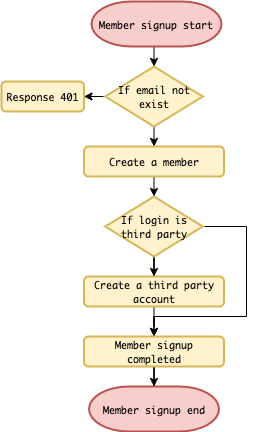

The diagram above was exported from draw.io. Its source (the exported page's mxGraphModel, read from the mxfile embedded in the PNG):
<mxGraphModel dx="946" dy="1696" grid="1" gridSize="5" guides="1" tooltips="1" connect="1" arrows="1" fold="1" page="1" pageScale="1" pageWidth="827" pageHeight="1169" background="#ffffff" math="0" shadow="0">
  <root>
    <mxCell id="WIyWlLk6GJQsqaUBKTNV-0" />
    <mxCell id="WIyWlLk6GJQsqaUBKTNV-1" parent="WIyWlLk6GJQsqaUBKTNV-0" />
    <mxCell id="tC5r05So4JtbI2IWM2lB-64" style="edgeStyle=orthogonalEdgeStyle;rounded=0;orthogonalLoop=1;jettySize=auto;html=1;exitX=0.5;exitY=1;exitDx=0;exitDy=0;exitPerimeter=0;entryX=0.5;entryY=0;entryDx=0;entryDy=0;" parent="WIyWlLk6GJQsqaUBKTNV-1" source="tC5r05So4JtbI2IWM2lB-0" target="tC5r05So4JtbI2IWM2lB-49" edge="1">
      <mxGeometry relative="1" as="geometry" />
    </mxCell>
    <mxCell id="tC5r05So4JtbI2IWM2lB-0" value="&lt;font face=&quot;monaco&quot; data-font-src=&quot;https://fonts.googleapis.com/css?family=monaco&quot; style=&quot;font-size: 10px&quot;&gt;Member signup start&lt;/font&gt;" style="strokeWidth=2;html=1;shape=mxgraph.flowchart.terminator;whiteSpace=wrap;fillColor=#f8cecc;strokeColor=#b85450;" parent="WIyWlLk6GJQsqaUBKTNV-1" vertex="1">
      <mxGeometry x="255" y="-400" width="130" height="45" as="geometry" />
    </mxCell>
    <mxCell id="tC5r05So4JtbI2IWM2lB-65" style="edgeStyle=orthogonalEdgeStyle;rounded=0;orthogonalLoop=1;jettySize=auto;html=1;exitX=0.5;exitY=1;exitDx=0;exitDy=0;entryX=0.5;entryY=0;entryDx=0;entryDy=0;" parent="WIyWlLk6GJQsqaUBKTNV-1" source="tC5r05So4JtbI2IWM2lB-49" target="tC5r05So4JtbI2IWM2lB-50" edge="1">
      <mxGeometry relative="1" as="geometry" />
    </mxCell>
    <mxCell id="tC5r05So4JtbI2IWM2lB-66" style="edgeStyle=orthogonalEdgeStyle;rounded=0;orthogonalLoop=1;jettySize=auto;html=1;exitX=0;exitY=0.5;exitDx=0;exitDy=0;" parent="WIyWlLk6GJQsqaUBKTNV-1" source="tC5r05So4JtbI2IWM2lB-49" target="tC5r05So4JtbI2IWM2lB-56" edge="1">
      <mxGeometry relative="1" as="geometry" />
    </mxCell>
    <mxCell id="tC5r05So4JtbI2IWM2lB-49" value="&lt;font face=&quot;monaco&quot; data-font-src=&quot;https://fonts.googleapis.com/css?family=monaco&quot; style=&quot;font-size: 10px&quot;&gt;If email not exist&lt;br&gt;&lt;/font&gt;" style="rhombus;whiteSpace=wrap;html=1;strokeColor=#d6b656;strokeWidth=2;fillColor=#fff2cc;" parent="WIyWlLk6GJQsqaUBKTNV-1" vertex="1">
      <mxGeometry x="268.75" y="-335" width="97.5" height="60" as="geometry" />
    </mxCell>
    <mxCell id="tC5r05So4JtbI2IWM2lB-67" style="edgeStyle=orthogonalEdgeStyle;rounded=0;orthogonalLoop=1;jettySize=auto;html=1;exitX=0.5;exitY=1;exitDx=0;exitDy=0;entryX=0.5;entryY=0;entryDx=0;entryDy=0;" parent="WIyWlLk6GJQsqaUBKTNV-1" source="tC5r05So4JtbI2IWM2lB-50" target="tC5r05So4JtbI2IWM2lB-52" edge="1">
      <mxGeometry relative="1" as="geometry" />
    </mxCell>
    <mxCell id="tC5r05So4JtbI2IWM2lB-50" value="&lt;font style=&quot;font-size: 10px&quot; data-font-src=&quot;https://fonts.googleapis.com/css?family=monaco&quot; face=&quot;monaco&quot;&gt;Create a member&lt;/font&gt;" style="rounded=1;whiteSpace=wrap;html=1;fontSize=12;glass=0;strokeWidth=2;shadow=0;fillColor=#fff2cc;strokeColor=#d6b656;" parent="WIyWlLk6GJQsqaUBKTNV-1" vertex="1">
      <mxGeometry x="247.5" y="-255" width="140" height="30" as="geometry" />
    </mxCell>
    <mxCell id="tC5r05So4JtbI2IWM2lB-68" style="edgeStyle=orthogonalEdgeStyle;rounded=0;orthogonalLoop=1;jettySize=auto;html=1;exitX=0.5;exitY=1;exitDx=0;exitDy=0;" parent="WIyWlLk6GJQsqaUBKTNV-1" source="tC5r05So4JtbI2IWM2lB-52" target="tC5r05So4JtbI2IWM2lB-53" edge="1">
      <mxGeometry relative="1" as="geometry" />
    </mxCell>
    <mxCell id="fYCe36zTdGuEOmLWQNvV-2" style="edgeStyle=orthogonalEdgeStyle;rounded=0;orthogonalLoop=1;jettySize=auto;html=1;exitX=1;exitY=0.5;exitDx=0;exitDy=0;entryX=0.5;entryY=0;entryDx=0;entryDy=0;" parent="WIyWlLk6GJQsqaUBKTNV-1" source="tC5r05So4JtbI2IWM2lB-52" target="tC5r05So4JtbI2IWM2lB-55" edge="1">
      <mxGeometry relative="1" as="geometry">
        <Array as="points">
          <mxPoint x="410" y="-175" />
          <mxPoint x="410" y="-85" />
          <mxPoint x="318" y="-85" />
        </Array>
      </mxGeometry>
    </mxCell>
    <mxCell id="tC5r05So4JtbI2IWM2lB-52" value="&lt;font face=&quot;monaco&quot; data-font-src=&quot;https://fonts.googleapis.com/css?family=monaco&quot; style=&quot;font-size: 10px&quot;&gt;If login is third party&lt;br&gt;&lt;/font&gt;" style="rhombus;whiteSpace=wrap;html=1;strokeColor=#d6b656;strokeWidth=2;fillColor=#fff2cc;" parent="WIyWlLk6GJQsqaUBKTNV-1" vertex="1">
      <mxGeometry x="268.75" y="-205" width="97.5" height="60" as="geometry" />
    </mxCell>
    <mxCell id="fYCe36zTdGuEOmLWQNvV-1" style="edgeStyle=orthogonalEdgeStyle;rounded=0;orthogonalLoop=1;jettySize=auto;html=1;exitX=0.5;exitY=1;exitDx=0;exitDy=0;" parent="WIyWlLk6GJQsqaUBKTNV-1" source="tC5r05So4JtbI2IWM2lB-53" target="tC5r05So4JtbI2IWM2lB-55" edge="1">
      <mxGeometry relative="1" as="geometry" />
    </mxCell>
    <mxCell id="tC5r05So4JtbI2IWM2lB-53" value="&lt;font style=&quot;font-size: 10px&quot; data-font-src=&quot;https://fonts.googleapis.com/css?family=monaco&quot; face=&quot;monaco&quot;&gt;Create a third party account&lt;/font&gt;" style="rounded=1;whiteSpace=wrap;html=1;fontSize=12;glass=0;strokeWidth=2;shadow=0;fillColor=#fff2cc;strokeColor=#d6b656;" parent="WIyWlLk6GJQsqaUBKTNV-1" vertex="1">
      <mxGeometry x="247.5" y="-125" width="140" height="30" as="geometry" />
    </mxCell>
    <mxCell id="tC5r05So4JtbI2IWM2lB-116" style="edgeStyle=orthogonalEdgeStyle;rounded=0;orthogonalLoop=1;jettySize=auto;html=1;exitX=0.5;exitY=1;exitDx=0;exitDy=0;" parent="WIyWlLk6GJQsqaUBKTNV-1" source="tC5r05So4JtbI2IWM2lB-55" target="tC5r05So4JtbI2IWM2lB-104" edge="1">
      <mxGeometry relative="1" as="geometry" />
    </mxCell>
    <mxCell id="tC5r05So4JtbI2IWM2lB-55" value="&lt;font style=&quot;font-size: 10px&quot; data-font-src=&quot;https://fonts.googleapis.com/css?family=monaco&quot; face=&quot;monaco&quot;&gt;Member signup completed&lt;/font&gt;" style="rounded=1;whiteSpace=wrap;html=1;fontSize=12;glass=0;strokeWidth=2;shadow=0;fillColor=#fff2cc;strokeColor=#d6b656;" parent="WIyWlLk6GJQsqaUBKTNV-1" vertex="1">
      <mxGeometry x="247.5" y="-65" width="140" height="30" as="geometry" />
    </mxCell>
    <mxCell id="tC5r05So4JtbI2IWM2lB-56" value="&lt;font style=&quot;font-size: 10px&quot; data-font-src=&quot;https://fonts.googleapis.com/css?family=monaco&quot; face=&quot;monaco&quot;&gt;Response 401&lt;/font&gt;" style="rounded=1;whiteSpace=wrap;html=1;fontSize=12;glass=0;strokeWidth=2;shadow=0;fillColor=#fff2cc;strokeColor=#d6b656;" parent="WIyWlLk6GJQsqaUBKTNV-1" vertex="1">
      <mxGeometry x="165" y="-320" width="82.5" height="30" as="geometry" />
    </mxCell>
    <mxCell id="tC5r05So4JtbI2IWM2lB-104" value="&lt;font face=&quot;monaco&quot; data-font-src=&quot;https://fonts.googleapis.com/css?family=monaco&quot; style=&quot;font-size: 10px&quot;&gt;Member signup end&lt;/font&gt;" style="strokeWidth=2;html=1;shape=mxgraph.flowchart.terminator;whiteSpace=wrap;fillColor=#f8cecc;strokeColor=#b85450;" parent="WIyWlLk6GJQsqaUBKTNV-1" vertex="1">
      <mxGeometry x="252.5" y="-15" width="130" height="45" as="geometry" />
    </mxCell>
  </root>
</mxGraphModel>